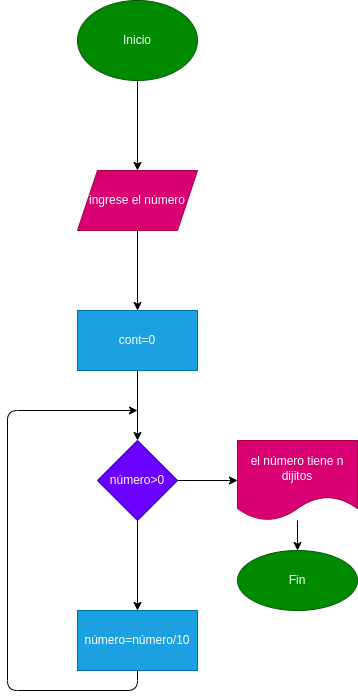

The diagram above was exported from draw.io. Its source (the exported page's mxGraphModel, read from the mxfile embedded in the PNG):
<mxGraphModel dx="422" dy="304" grid="1" gridSize="10" guides="1" tooltips="1" connect="1" arrows="1" fold="1" page="1" pageScale="1" pageWidth="827" pageHeight="1169" math="0" shadow="0">
  <root>
    <mxCell id="0" />
    <mxCell id="1" parent="0" />
    <mxCell id="4" value="" style="edgeStyle=none;html=1;" edge="1" parent="1" source="2" target="3">
      <mxGeometry relative="1" as="geometry" />
    </mxCell>
    <mxCell id="2" value="Inicio" style="ellipse;whiteSpace=wrap;html=1;fillColor=#008a00;fontColor=#ffffff;strokeColor=#005700;" vertex="1" parent="1">
      <mxGeometry x="160" width="120" height="80" as="geometry" />
    </mxCell>
    <mxCell id="6" value="" style="edgeStyle=none;html=1;" edge="1" parent="1" source="3" target="5">
      <mxGeometry relative="1" as="geometry" />
    </mxCell>
    <mxCell id="3" value="ingrese el número" style="shape=parallelogram;perimeter=parallelogramPerimeter;whiteSpace=wrap;html=1;fixedSize=1;fillColor=#d80073;fontColor=#ffffff;strokeColor=#A50040;" vertex="1" parent="1">
      <mxGeometry x="160" y="170" width="120" height="60" as="geometry" />
    </mxCell>
    <mxCell id="8" value="" style="edgeStyle=none;html=1;" edge="1" parent="1" source="5" target="7">
      <mxGeometry relative="1" as="geometry" />
    </mxCell>
    <mxCell id="5" value="cont=0" style="whiteSpace=wrap;html=1;fillColor=#1ba1e2;fontColor=#ffffff;strokeColor=#006EAF;" vertex="1" parent="1">
      <mxGeometry x="160" y="310" width="120" height="60" as="geometry" />
    </mxCell>
    <mxCell id="10" value="" style="edgeStyle=none;html=1;" edge="1" parent="1" source="7" target="9">
      <mxGeometry relative="1" as="geometry" />
    </mxCell>
    <mxCell id="12" value="" style="edgeStyle=none;html=1;" edge="1" parent="1" source="7" target="11">
      <mxGeometry relative="1" as="geometry" />
    </mxCell>
    <mxCell id="7" value="número&amp;gt;0" style="rhombus;whiteSpace=wrap;html=1;fillColor=#6a00ff;fontColor=#ffffff;strokeColor=#3700CC;" vertex="1" parent="1">
      <mxGeometry x="180" y="440" width="80" height="80" as="geometry" />
    </mxCell>
    <mxCell id="15" style="edgeStyle=none;html=1;exitX=0.5;exitY=1;exitDx=0;exitDy=0;" edge="1" parent="1" source="9">
      <mxGeometry relative="1" as="geometry">
        <mxPoint x="220" y="410" as="targetPoint" />
        <Array as="points">
          <mxPoint x="220" y="690" />
          <mxPoint x="90" y="690" />
          <mxPoint x="90" y="410" />
        </Array>
      </mxGeometry>
    </mxCell>
    <mxCell id="9" value="número=número/10" style="whiteSpace=wrap;html=1;fillColor=#1ba1e2;fontColor=#ffffff;strokeColor=#006EAF;" vertex="1" parent="1">
      <mxGeometry x="160" y="610" width="120" height="60" as="geometry" />
    </mxCell>
    <mxCell id="14" value="" style="edgeStyle=none;html=1;" edge="1" parent="1" source="11" target="13">
      <mxGeometry relative="1" as="geometry" />
    </mxCell>
    <mxCell id="11" value="el número tiene n dijitos" style="shape=document;whiteSpace=wrap;html=1;boundedLbl=1;fillColor=#d80073;fontColor=#ffffff;strokeColor=#A50040;" vertex="1" parent="1">
      <mxGeometry x="320" y="440" width="120" height="80" as="geometry" />
    </mxCell>
    <mxCell id="13" value="Fin" style="ellipse;whiteSpace=wrap;html=1;fillColor=#008a00;fontColor=#ffffff;strokeColor=#005700;" vertex="1" parent="1">
      <mxGeometry x="320" y="550" width="120" height="60" as="geometry" />
    </mxCell>
  </root>
</mxGraphModel>